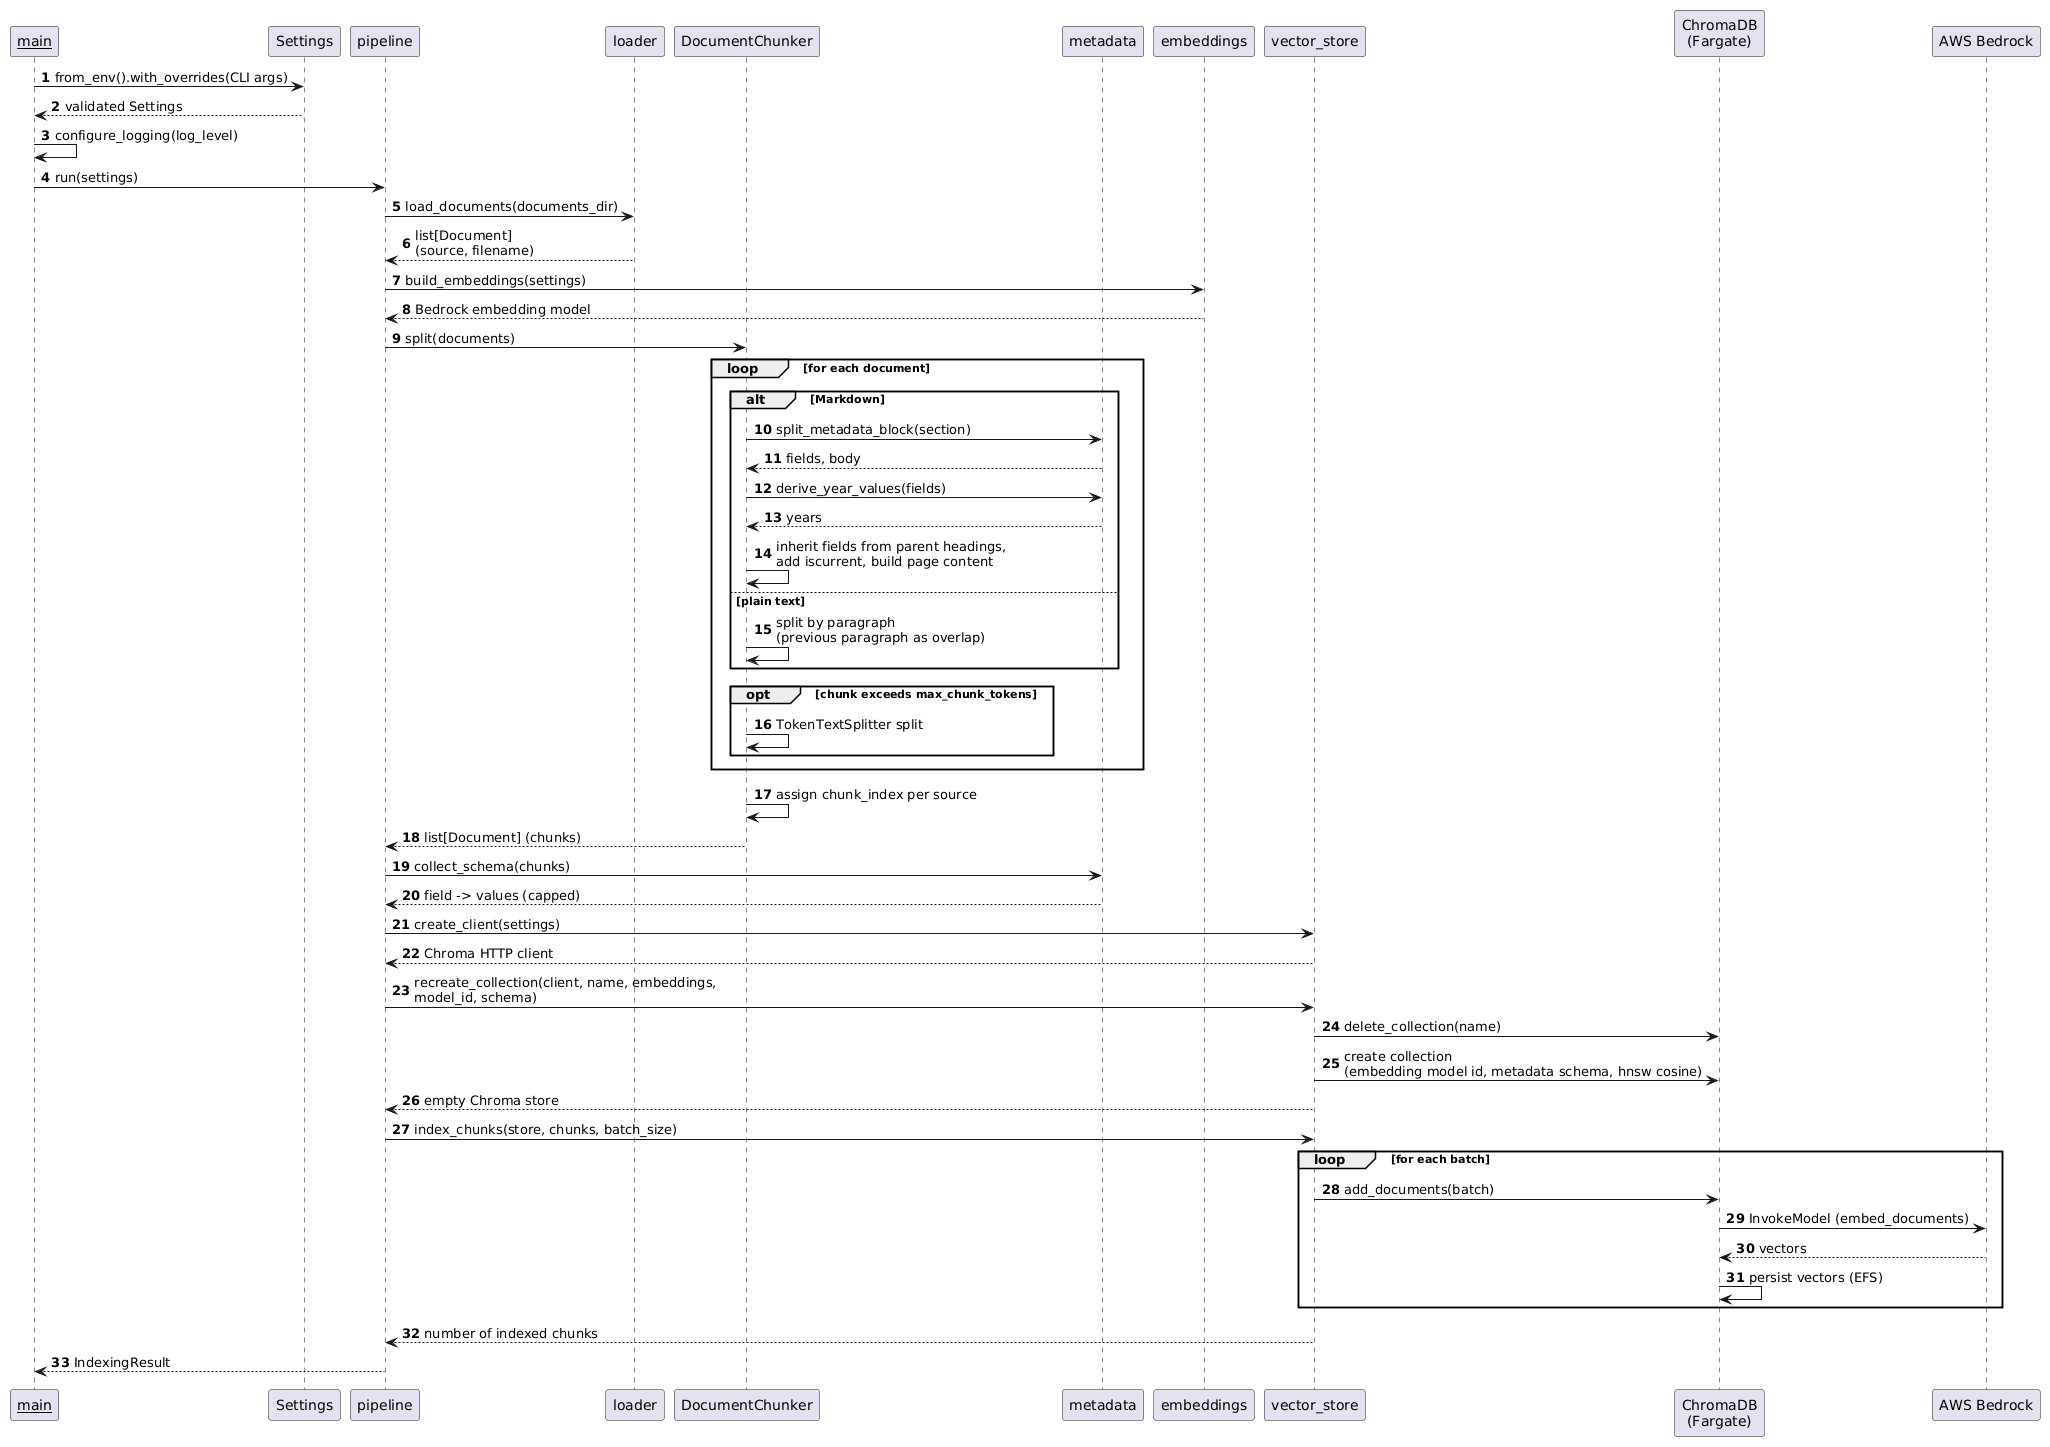

The diagram above was rendered by PlantUML. Its source (embedded in the PNG):
@startuml
autonumber

participant "__main__" as main
participant "Settings" as settings
participant "pipeline" as pipeline
participant "loader" as loader
participant "DocumentChunker" as chunker
participant "metadata" as metadata
participant "embeddings" as emb
participant "vector_store" as vs
participant "ChromaDB\n(Fargate)" as chroma
participant "AWS Bedrock" as bedrock

main -> settings : from_env().with_overrides(CLI args)
settings --> main : validated Settings
main -> main : configure_logging(log_level)
main -> pipeline : run(settings)

pipeline -> loader : load_documents(documents_dir)
loader --> pipeline : list[Document]\n(source, filename)

pipeline -> emb : build_embeddings(settings)
emb --> pipeline : Bedrock embedding model

pipeline -> chunker : split(documents)
loop for each document
  alt Markdown
    chunker -> metadata : split_metadata_block(section)
    metadata --> chunker : fields, body
    chunker -> metadata : derive_year_values(fields)
    metadata --> chunker : years
    chunker -> chunker : inherit fields from parent headings,\nadd iscurrent, build page content
  else plain text
    chunker -> chunker : split by paragraph\n(previous paragraph as overlap)
  end
  opt chunk exceeds max_chunk_tokens
    chunker -> chunker : TokenTextSplitter split
  end
end
chunker -> chunker : assign chunk_index per source
chunker --> pipeline : list[Document] (chunks)

pipeline -> metadata : collect_schema(chunks)
metadata --> pipeline : field -> values (capped)

pipeline -> vs : create_client(settings)
vs --> pipeline : Chroma HTTP client

pipeline -> vs : recreate_collection(client, name, embeddings,\nmodel_id, schema)
vs -> chroma : delete_collection(name)
vs -> chroma : create collection\n(embedding model id, metadata schema, hnsw cosine)
vs --> pipeline : empty Chroma store

pipeline -> vs : index_chunks(store, chunks, batch_size)
loop for each batch
  vs -> chroma : add_documents(batch)
  chroma -> bedrock : InvokeModel (embed_documents)
  bedrock --> chroma : vectors
  chroma -> chroma : persist vectors (EFS)
end
vs --> pipeline : number of indexed chunks

pipeline --> main : IndexingResult
@enduml